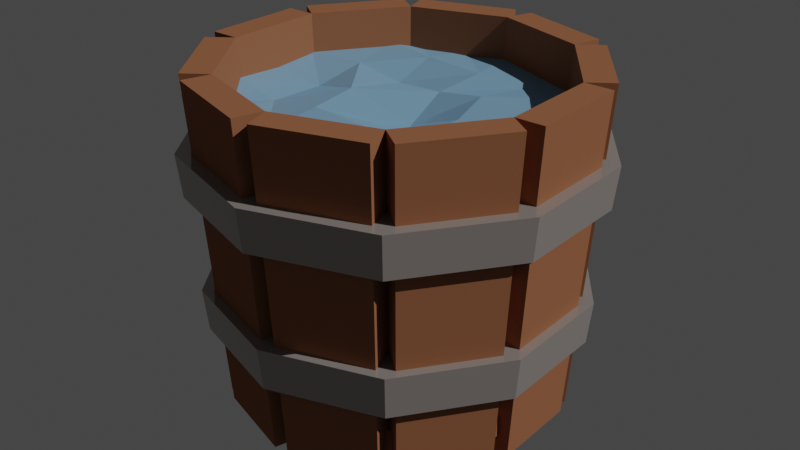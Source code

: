 # Source: water_element.blend  (saved by Blender 2.92.15; exported with 4.5.12 LTS)
import bpy
from mathutils import Matrix  # noqa: F401  (used for matrix-valued properties, if any)

bpy.ops.wm.read_factory_settings(use_empty=True)
scene = bpy.context.scene
scene.name = 'Scene'

# ---- collections
col_collection = bpy.data.collections.new('Collection'); scene.collection.children.link(col_collection)

# ---- materials (node trees are filled in below, after node groups)
mat_wood = bpy.data.materials.new('Wood')
mat_wood.diffuse_color = (0.2957, 0.1329, 0.08004, 1.0)
mat_metal = bpy.data.materials.new('Metal')
mat_metal.diffuse_color = (0.3801, 0.3411, 0.3158, 1.0)
mat_water = bpy.data.materials.new('Water')
mat_water.diffuse_color = (0.2267, 0.4226, 0.6095, 1.0)

# ---- material node trees
mat_wood.use_nodes = True; mat_wood.node_tree.nodes.clear()
_N = mat_wood.node_tree.nodes; _L = mat_wood.node_tree.links
n0 = _N.new('ShaderNodeOutputMaterial'); n0.name = 'Material Output'; n0.location = (300, 300)
n1 = _N.new('ShaderNodeBsdfPrincipled'); n1.name = 'Principled BSDF'; n1.location = (10, 300)
n1.distribution = 'GGX'
n1.subsurface_method = 'BURLEY'
n1.inputs[0].default_value = (0.2957, 0.1208, 0.06043, 1.0)
n1.inputs[3].default_value = 1.45
n1.inputs[13].default_value = 0.0
n1.inputs[27].default_value = (0.0, 0.0, 0.0, 1.0)
n1.inputs[28].default_value = 1.0
_L.new(n1.outputs[0], n0.inputs[0])
n0.is_active_output = True
mat_metal.use_nodes = True; mat_metal.node_tree.nodes.clear()
_N = mat_metal.node_tree.nodes; _L = mat_metal.node_tree.links
n0 = _N.new('ShaderNodeOutputMaterial'); n0.name = 'Material Output'; n0.location = (300, 300)
n1 = _N.new('ShaderNodeBsdfPrincipled'); n1.name = 'Principled BSDF'; n1.location = (10, 300)
n1.distribution = 'GGX'
n1.subsurface_method = 'BURLEY'
n1.inputs[0].default_value = (0.3801, 0.3411, 0.3158, 1.0)
n1.inputs[1].default_value = 0.3911
n1.inputs[2].default_value = 0.1
n1.inputs[3].default_value = 1.45
n1.inputs[27].default_value = (0.0, 0.0, 0.0, 1.0)
n1.inputs[28].default_value = 1.0
_L.new(n1.outputs[0], n0.inputs[0])
n0.is_active_output = True
mat_water.use_nodes = True; mat_water.node_tree.nodes.clear()
_N = mat_water.node_tree.nodes; _L = mat_water.node_tree.links
n0 = _N.new('ShaderNodeOutputMaterial'); n0.name = 'Material Output'; n0.location = (300, 300)
n1 = _N.new('ShaderNodeBsdfPrincipled'); n1.name = 'Principled BSDF'; n1.location = (10, 300)
n1.distribution = 'GGX'
n1.subsurface_method = 'BURLEY'
n1.inputs[0].default_value = (0.2267, 0.4226, 0.6095, 1.0)
n1.inputs[1].default_value = 0.2
n1.inputs[2].default_value = 0.04
n1.inputs[3].default_value = 1.45
n1.inputs[13].default_value = 0.0
n1.inputs[27].default_value = (0.0, 0.0, 0.0, 1.0)
n1.inputs[28].default_value = 1.0
_L.new(n1.outputs[0], n0.inputs[0])
n0.is_active_output = True

# ---- world
world_world = bpy.data.worlds.new('World'); scene.world = world_world
world_world.use_nodes = True; world_world.node_tree.nodes.clear()
_N = world_world.node_tree.nodes; _L = world_world.node_tree.links
n0 = _N.new('ShaderNodeOutputWorld'); n0.name = 'World Output'; n0.location = (300, 300)
n1 = _N.new('ShaderNodeBackground'); n1.name = 'Background'; n1.location = (10, 300)
n1.inputs[0].default_value = (0.05088, 0.05088, 0.05088, 1.0)
_L.new(n1.outputs[0], n0.inputs[0])
n0.is_active_output = True
world_world.color = (0.05088, 0.05088, 0.05088)
world_world.use_sun_shadow = False
world_world.sun_shadow_jitter_overblur = 0.0

# ---- lights
light_sun = bpy.data.lights.new('Sun', 'SUN')
light_sun.transmission_factor = 0.0
light_sun.energy = 2.32
light_sun.shadow_soft_size = 0.125

# ---- meshes
me_cube_004 = bpy.data.meshes.new('Cube.004')
me_cube_004.from_pydata([(-0.9152, -0.2852, -0.7561), (0.003193, -0.8815, -0.7561), (-0.928, 0.278, -0.7561), (0.003193, 0.9056, -0.7561), (-0.5917, 0.6899, -0.7561), (0.5981, -0.7358, -0.7561), (-0.5917, -0.7583, -0.7561), (0.5981, 0.7125, -0.7561), (0.9344, -0.3239, -0.7561), (0.9216, 0.2394, -0.7561), (0.5814, 0.7479, -0.8713), (0.5814, -0.768, -0.8713), (0.02665, -0.9547, -0.8713), (0.02665, 0.9024, -0.8713), (-0.6083, 0.6578, -0.8713), (-0.928, 0.278, -0.8713), (-0.9152, -0.2852, -0.8713), (-0.6083, -0.7229, -0.8713), (0.6147, -0.7036, -0.8713), (0.6147, 0.6771, -0.8713), (-0.5751, -0.7937, -0.8713), (-0.02027, -0.9482, -0.8713), (-0.02027, 0.9088, -0.8713), (-0.5751, 0.7221, -0.8713), (0.9216, 0.2394, -0.8713), (0.9344, -0.3239, -0.8713), (-1.902e-09, 0.8775, -1.0), (0.0, 1.0, 1.0), (0.5158, 0.7099, -1.0), (0.5878, 0.809, 1.0), (0.8345, 0.2711, -1.0), (0.9511, 0.309, 1.0), (0.8345, -0.2711, -1.0), (0.9511, -0.309, 1.0), (0.5158, -0.7099, -1.0), (0.5878, -0.809, 1.0), (-7.861e-08, -0.8775, -1.0), (-8.742e-08, -1.0, 1.0), (-0.5158, -0.7099, -1.0), (-0.5878, -0.809, 1.0), (-0.8345, -0.2711, -1.0), (-0.9511, -0.309, 1.0), (-0.8345, 0.2711, -1.0), (-0.9511, 0.309, 1.0), (-0.5158, 0.7099, -1.0), (-0.5878, 0.809, 1.0), (0.04825, 1.026, -1.0), (0.05499, 1.169, 1.0), (0.6428, 0.9782, 1.0), (0.564, 0.8584, -1.0), (0.6421, 0.8017, -1.0), (0.7317, 0.9136, 1.0), (1.095, 0.4136, 1.0), (0.9608, 0.3629, -1.0), (0.9906, 0.2711, -1.0), (1.129, 0.309, 1.0), (1.129, -0.309, 1.0), (0.9906, -0.2711, -1.0), (0.9608, -0.3629, -1.0), (1.095, -0.4136, 1.0), (0.7317, -0.9136, 1.0), (0.6421, -0.8016, -1.0), (0.564, -0.8584, -1.0), (0.6428, -0.9782, 1.0), (0.05499, -1.169, 1.0), (0.04825, -1.026, -1.0), (-0.04825, -1.026, -1.0), (-0.05499, -1.169, 1.0), (-0.6428, -0.9782, 1.0), (-0.564, -0.8584, -1.0), (-0.6421, -0.8016, -1.0), (-0.7317, -0.9136, 1.0), (-1.095, -0.4136, 1.0), (-0.9608, -0.3629, -1.0), (-0.9906, -0.2711, -1.0), (-1.129, -0.309, 1.0), (-1.129, 0.309, 1.0), (-0.9906, 0.2711, -1.0), (-0.9608, 0.3629, -1.0), (-1.095, 0.4136, 1.0), (-0.7317, 0.9136, 1.0), (-0.6421, 0.8017, -1.0), (-0.564, 0.8584, -1.0), (-0.6428, 0.9782, 1.0), (-0.05499, 1.169, 1.0), (-0.04825, 1.026, -1.0), (-0.5851, 0.8053, 0.5753), (-2.765e-10, 1.231, 0.5753), (-0.9467, 0.3076, 0.5753), (0.7236, 0.996, 0.5753), (-0.9467, -0.3076, 0.5753), (1.171, 0.3804, 0.5753), (-0.5851, -0.8053, 0.5753), (1.171, -0.3804, 0.5753), (-8.201e-08, -0.9954, 0.5753), (0.7236, -0.996, 0.5753), (0.5851, -0.8053, 0.5753), (-1.079e-07, -1.231, 0.5753), (0.9467, -0.3076, 0.5753), (-0.7236, -0.996, 0.5753), (0.9467, 0.3076, 0.5753), (-1.171, -0.3804, 0.5753), (0.5851, 0.8053, 0.5753), (-1.171, 0.3804, 0.5753), (5.009e-09, 0.9954, 0.5753), (-0.7236, 0.996, 0.5753), (-0.7072, -0.9734, 0.3173), (-0.5718, -0.787, 0.3173), (0.7072, 0.9734, 0.3173), (4.275e-15, 1.203, 0.3173), (-1.144, -0.3718, 0.3173), (-0.9252, -0.3006, 0.3173), (-0.7072, 0.9734, 0.3173), (-0.5718, 0.787, 0.3173), (1.144, 0.3718, 0.3173), (0.9252, 0.3006, 0.3173), (0.5718, 0.787, 0.3173), (5.166e-09, 0.9728, 0.3173), (1.144, -0.3718, 0.3173), (0.9252, -0.3006, 0.3173), (-7.988e-08, -0.9728, 0.3173), (-1.052e-07, -1.203, 0.3173), (0.7072, -0.9734, 0.3173), (0.5718, -0.787, 0.3173), (-0.9252, 0.3006, 0.3173), (-1.144, 0.3718, 0.3173), (-0.5484, 0.7548, -0.27), (-2.592e-10, 1.154, -0.27), (-0.8873, 0.2883, -0.27), (0.6783, 0.9336, -0.27), (-0.8873, -0.2883, -0.27), (1.098, 0.3566, -0.27), (-0.5484, -0.7548, -0.27), (1.098, -0.3566, -0.27), (-7.687e-08, -0.933, -0.27), (0.6783, -0.9336, -0.27), (0.5484, -0.7548, -0.27), (-1.011e-07, -1.154, -0.27), (0.8873, -0.2883, -0.27), (-0.6783, -0.9336, -0.27), (0.8873, 0.2883, -0.27), (-1.098, -0.3566, -0.27), (0.5484, 0.7548, -0.27), (-1.098, 0.3566, -0.27), (4.695e-09, 0.933, -0.27), (-0.6783, 0.9336, -0.27), (-0.6629, -0.9124, -0.528), (-0.536, -0.7377, -0.528), (0.6629, 0.9124, -0.528), (4.007e-15, 1.128, -0.528), (-1.073, -0.3485, -0.528), (-0.8672, -0.2818, -0.528), (-0.6629, 0.9124, -0.528), (-0.536, 0.7377, -0.528), (1.073, 0.3485, -0.528), (0.8672, 0.2818, -0.528), (0.536, 0.7377, -0.528), (4.842e-09, 0.9119, -0.528), (1.073, -0.3485, -0.528), (0.8672, -0.2818, -0.528), (-7.488e-08, -0.9119, -0.528), (-9.86e-08, -1.128, -0.528), (0.6629, -0.9124, -0.528), (0.536, -0.7377, -0.528), (-0.8672, 0.2818, -0.528), (-1.073, 0.3485, -0.528), (-0.9504, 0.3041, 0.7626), (-0.9619, -0.006171, 0.7502), (-0.9439, -0.3053, 0.7652), (-0.2984, -0.9943, 0.7129), (0.004691, -0.9848, 0.7139), (0.349, -1.008, 0.7353), (0.944, -0.3067, 0.7402), (0.9974, -0.006099, 0.732), (0.9423, 0.3097, 0.7633), (0.5386, 0.8565, 0.7177), (0.001939, 0.993, 0.741), (-0.2986, 1.002, 0.726), (-0.6756, -0.6583, 0.731), (-0.6578, -0.3157, 0.6953), (-0.6369, 0.03177, 0.6901), (-0.6152, 0.3629, 0.7502), (-0.6967, 0.7592, 0.7658), (-0.3502, -0.6702, 0.7042), (-0.3255, -0.324, 0.7416), (-0.3433, -0.0166, 0.7591), (-0.3101, 0.3666, 0.6934), (-0.3323, 0.6738, 0.7654), (-0.0116, -0.7024, 0.7415), (0.01617, -0.3321, 0.7237), (0.1007, -0.02764, 0.6506), (0.01092, 0.337, 0.7195), (0.05471, 0.6568, 0.7539), (0.338, -0.6589, 0.711), (0.3605, -0.3679, 0.7331), (0.3938, 0.006882, 0.7492), (0.306, 0.329, 0.7637), (0.3594, 0.6738, 0.7243), (0.582, -0.806, 0.7486), (0.7336, -0.3282, 0.7397), (0.6591, 0.007969, 0.7442), (0.6993, 0.3301, 0.7557), (0.6821, 0.6691, 0.7461), (-0.5006, 0.8329, 0.7408), (-0.5841, -0.7964, 0.7189), (-0.8457, -0.53, 0.7139), (0.8556, -0.5008, 0.7415), (0.8393, 0.484, 0.7563)], [], [(1, 5, 7, 3), (4, 2, 0, 6), (3, 4, 6, 1), (5, 8, 9, 7), (12, 13, 10, 11), (14, 17, 16, 15), (22, 21, 20, 23), (18, 19, 24, 25), (4, 14, 15, 2), (6, 17, 14, 4), (0, 16, 17, 6), (8, 25, 24, 9), (7, 19, 18, 5), (9, 24, 19, 7), (2, 15, 16, 0), (1, 21, 22, 3), (1, 12, 11, 5), (4, 23, 20, 6), (6, 20, 21, 1), (5, 11, 10, 7), (5, 18, 25, 8), (3, 22, 23, 4), (3, 13, 12, 1), (7, 10, 13, 3), (33, 31, 30, 32), (31, 29, 28, 30), (29, 27, 26, 28), (27, 45, 44, 26), (45, 43, 42, 44), (43, 41, 40, 42), (37, 35, 34, 36), (41, 39, 38, 40), (39, 37, 36, 38), (35, 33, 32, 34), (46, 47, 48, 49), (27, 47, 46, 26), (29, 48, 47, 27), (28, 49, 48, 29), (26, 46, 49, 28), (50, 51, 52, 53), (29, 51, 50, 28), (31, 52, 51, 29), (30, 53, 52, 31), (28, 50, 53, 30), (54, 55, 56, 57), (31, 55, 54, 30), (33, 56, 55, 31), (32, 57, 56, 33), (30, 54, 57, 32), (58, 59, 60, 61), (33, 59, 58, 32), (35, 60, 59, 33), (34, 61, 60, 35), (32, 58, 61, 34), (62, 63, 64, 65), (35, 63, 62, 34), (37, 64, 63, 35), (36, 65, 64, 37), (34, 62, 65, 36), (66, 67, 68, 69), (37, 67, 66, 36), (39, 68, 67, 37), (38, 69, 68, 39), (36, 66, 69, 38), (70, 71, 72, 73), (39, 71, 70, 38), (41, 72, 71, 39), (40, 73, 72, 41), (38, 70, 73, 40), (74, 75, 76, 77), (41, 75, 74, 40), (43, 76, 75, 41), (42, 77, 76, 43), (40, 74, 77, 42), (78, 79, 80, 81), (43, 79, 78, 42), (45, 80, 79, 43), (44, 81, 80, 45), (42, 78, 81, 44), (82, 83, 84, 85), (45, 83, 82, 44), (27, 84, 83, 45), (26, 85, 84, 27), (44, 82, 85, 26), (99, 97, 94, 92), (103, 101, 90, 88), (105, 103, 88, 86), (87, 105, 86, 104), (91, 89, 102, 100), (93, 91, 100, 98), (89, 87, 104, 102), (95, 93, 98, 96), (97, 95, 96, 94), (101, 99, 92, 90), (106, 107, 120, 121), (125, 124, 111, 110), (112, 113, 124, 125), (109, 117, 113, 112), (114, 115, 116, 108), (118, 119, 115, 114), (108, 116, 117, 109), (122, 123, 119, 118), (121, 120, 123, 122), (110, 111, 107, 106), (92, 107, 111, 90), (95, 122, 118, 93), (105, 112, 125, 103), (94, 120, 107, 92), (104, 117, 116, 102), (91, 114, 108, 89), (101, 110, 106, 99), (86, 113, 117, 104), (96, 123, 120, 94), (97, 121, 122, 95), (87, 109, 112, 105), (98, 119, 123, 96), (88, 124, 113, 86), (93, 118, 114, 91), (103, 125, 110, 101), (89, 108, 109, 87), (90, 111, 124, 88), (100, 115, 119, 98), (99, 106, 121, 97), (102, 116, 115, 100), (139, 137, 134, 132), (143, 141, 130, 128), (145, 143, 128, 126), (127, 145, 126, 144), (131, 129, 142, 140), (133, 131, 140, 138), (129, 127, 144, 142), (135, 133, 138, 136), (137, 135, 136, 134), (141, 139, 132, 130), (146, 147, 160, 161), (165, 164, 151, 150), (152, 153, 164, 165), (149, 157, 153, 152), (154, 155, 156, 148), (158, 159, 155, 154), (148, 156, 157, 149), (162, 163, 159, 158), (161, 160, 163, 162), (150, 151, 147, 146), (132, 147, 151, 130), (135, 162, 158, 133), (145, 152, 165, 143), (134, 160, 147, 132), (144, 157, 156, 142), (131, 154, 148, 129), (141, 150, 146, 139), (126, 153, 157, 144), (136, 163, 160, 134), (137, 161, 162, 135), (127, 149, 152, 145), (138, 159, 163, 136), (128, 164, 153, 126), (133, 158, 154, 131), (143, 165, 150, 141), (129, 148, 149, 127), (130, 151, 164, 128), (140, 155, 159, 138), (139, 146, 161, 137), (142, 156, 155, 140), (187, 203, 182), (192, 177, 187), (192, 175, 176), (202, 175, 197), (168, 180, 167), (180, 166, 167), (183, 179, 178), (179, 185, 180), (185, 181, 180), (181, 187, 182), (169, 188, 183), (183, 189, 184), (184, 190, 185), (185, 191, 186), (186, 192, 187), (170, 193, 188), (193, 189, 188), (194, 190, 189), (190, 196, 191), (191, 197, 192), (171, 198, 193), (193, 199, 194), (194, 200, 195), (195, 201, 196), (196, 202, 197), (172, 200, 199), (173, 201, 200), (201, 207, 202), (187, 177, 203), (192, 176, 177), (192, 197, 175), (168, 179, 180), (180, 181, 166), (166, 181, 182), (183, 184, 179), (179, 184, 185), (185, 186, 181), (181, 186, 187), (169, 170, 188), (183, 188, 189), (184, 189, 190), (185, 190, 191), (186, 191, 192), (170, 171, 193), (193, 194, 189), (194, 195, 190), (190, 195, 196), (191, 196, 197), (193, 198, 199), (194, 199, 200), (195, 200, 201), (196, 201, 202), (172, 173, 200), (173, 174, 201), (201, 174, 207), (178, 204, 183), (168, 205, 179), (205, 178, 179), (204, 169, 183), (198, 206, 199), (206, 172, 199)])
me_cube_004.polygons.foreach_set('material_index', [0, 0, 0, 0, 0, 0, 0, 0, 0, 0, 0, 0, 0, 0, 0, 0, 0, 0, 0, 0, 0, 0, 0, 0, 0, 0, 0, 0, 0, 0, 0, 0, 0, 0, 0, 0, 0, 0, 0, 0, 0, 0, 0, 0, 0, 0, 0, 0, 0, 0, 0, 0, 0, 0, 0, 0, 0, 0, 0, 0, 0, 0, 0, 0, 0, 0, 0, 0, 0, 0, 0, 0, 0, 0, 0, 0, 0, 0, 0, 0, 0, 0, 0, 0, 1, 1, 1, 1, 1, 1, 1, 1, 1, 1, 1, 1, 1, 1, 1, 1, 1, 1, 1, 1, 1, 1, 1, 1, 1, 1, 1, 1, 1, 1, 1, 1, 1, 1, 1, 1, 1, 1, 1, 1, 1, 1, 1, 1, 1, 1, 1, 1, 1, 1, 1, 1, 1, 1, 1, 1, 1, 1, 1, 1, 1, 1, 1, 1, 1, 1, 1, 1, 1, 1, 1, 1, 1, 1, 1, 1, 1, 1, 1, 1, 2, 2, 2, 2, 2, 2, 2, 2, 2, 2, 2, 2, 2, 2, 2, 2, 2, 2, 2, 2, 2, 2, 2, 2, 2, 2, 2, 2, 2, 2, 2, 2, 2, 2, 2, 2, 2, 2, 2, 2, 2, 2, 2, 2, 2, 2, 2, 2, 2, 2, 2, 2, 2, 2, 2, 2, 2, 2, 2, 2, 2])
_uv = me_cube_004.uv_layers.new(name='UVMap')
_uv.uv.foreach_set('vector', [0.7244, 0.6124, 0.7093, 0.5439, 0.5434, 0.5401, 0.5197, 0.6078, 0.5429, 0.6765, 0.5892, 0.7161, 0.6537, 0.7161, 0.7088, 0.6803, 0.5197, 0.6078, 0.5429, 0.6765, 0.7088, 0.6803, 0.7244, 0.6124, 0.7093, 0.5439, 0.663, 0.5043, 0.5985, 0.5043, 0.5434, 0.5401, 0.5172, 0.7528, 0.5172, 0.5401, 0.4536, 0.5578, 0.4536, 0.7315, 0.761, 0.8916, 0.761, 0.7335, 0.7259, 0.7836, 0.7244, 0.8481, 0.8625, 0.5043, 0.8625, 0.7171, 0.9261, 0.6994, 0.9261, 0.5257, 0.8318, 0.8919, 0.8318, 0.7338, 0.7967, 0.7839, 0.7952, 0.8484, 0.2451, 0.7711, 0.2319, 0.7752, 0.2319, 0.8319, 0.2451, 0.8319, 0.1259, 0.7697, 0.1127, 0.7719, 0.1127, 0.8993, 0.1259, 0.9034, 0.7921, 0.918, 0.7789, 0.9181, 0.7789, 0.976, 0.7921, 0.9798, 0.2319, 0.8319, 0.2187, 0.8319, 0.2187, 0.883, 0.2319, 0.883, 0.2187, 0.7711, 0.2055, 0.7732, 0.2055, 0.9006, 0.2187, 0.9047, 0.8288, 0.8919, 0.8156, 0.892, 0.8156, 0.9499, 0.8288, 0.9538, 0.2451, 0.8319, 0.2319, 0.8319, 0.2319, 0.883, 0.2451, 0.883, 0.09953, 0.7775, 0.08634, 0.7697, 0.08634, 0.9411, 0.09953, 0.9424, 0.08634, 0.7749, 0.07313, 0.7697, 0.07305, 0.8246, 0.08625, 0.8287, 0.07297, 0.83, 0.05977, 0.8259, 0.05986, 0.9658, 0.07305, 0.9637, 0.7582, 0.8916, 0.7449, 0.8954, 0.7448, 0.9573, 0.7582, 0.9551, 0.08625, 0.8287, 0.07305, 0.8246, 0.07314, 0.9645, 0.08634, 0.9624, 0.2319, 0.7711, 0.2187, 0.7752, 0.2187, 0.8319, 0.2319, 0.8319, 0.07305, 0.7697, 0.05985, 0.771, 0.05977, 0.8259, 0.07297, 0.83, 0.1127, 0.7711, 0.09953, 0.7697, 0.09953, 0.9411, 0.1127, 0.936, 0.9258, 0.89, 0.9125, 0.8939, 0.9126, 0.9557, 0.9258, 0.9581, 0.3253, 0.7692, 0.2683, 0.7693, 0.2797, 0.5401, 0.3297, 0.5401, 0.8505, 0.2292, 0.7832, 0.229, 0.7832, 0.0, 0.8423, 0.0001221, 0.7832, 0.229, 0.7158, 0.2292, 0.7241, 0.0001221, 0.7832, 0.0, 0.7158, 0.2292, 0.6583, 0.2291, 0.6541, 0.0, 0.7045, 5.209e-05, 0.6583, 0.2291, 0.5875, 0.2291, 0.5919, 0.0, 0.6541, 0.0, 0.5875, 0.2291, 0.5305, 0.2292, 0.5419, 5.209e-05, 0.5919, 0.0, 0.4536, 0.7693, 0.3961, 0.7692, 0.3919, 0.5401, 0.4423, 0.5401, 0.1347, 0.7697, 0.06737, 0.7692, 0.06734, 0.5405, 0.1264, 0.5409, 0.06737, 0.7692, 0.0, 0.7697, 0.008231, 0.5409, 0.06734, 0.5405, 0.3961, 0.7692, 0.3253, 0.7692, 0.3297, 0.5401, 0.3919, 0.5401, 0.8042, 0.2749, 0.8115, 0.5043, 0.7441, 0.5043, 0.7451, 0.2749, 0.9842, 0.9645, 0.9649, 0.9654, 0.9673, 0.7359, 0.9842, 0.735, 0.7244, 0.8916, 0.7448, 0.8916, 0.7448, 0.9625, 0.7244, 0.9625, 0.976, 0.5043, 0.959, 0.5033, 0.9567, 0.2736, 0.976, 0.2748, 0.761, 0.918, 0.7789, 0.918, 0.7789, 0.9801, 0.761, 0.9801, 0.8616, 0.5043, 0.8625, 0.7338, 0.7952, 0.7338, 0.8025, 0.5043, 0.9455, 0.9646, 0.9261, 0.9658, 0.9285, 0.7361, 0.9455, 0.735, 0.8922, 0.89, 0.9125, 0.89, 0.9125, 0.9608, 0.8922, 0.9608, 0.9658, 0.7347, 0.9488, 0.7339, 0.9464, 0.5043, 0.9658, 0.5053, 0.5011, 0.9808, 0.4833, 0.9808, 0.4833, 0.9186, 0.5011, 0.9186, 0.5837, 0.9455, 0.5768, 0.7161, 0.6338, 0.7175, 0.6338, 0.9467, 0.9925, 0.5031, 0.976, 0.5039, 0.978, 0.2744, 0.9925, 0.2736, 0.3781, 0.9741, 0.3578, 0.9741, 0.3578, 0.9033, 0.3781, 0.9033, 0.4505, 0.9996, 0.4361, 0.9989, 0.4341, 0.7693, 0.4505, 0.7701, 0.2451, 0.9127, 0.263, 0.9127, 0.263, 0.9748, 0.2451, 0.9748, 0.7908, 0.5043, 0.7952, 0.7335, 0.7244, 0.7335, 0.7287, 0.5043, 0.9382, 0.2296, 0.9178, 0.2307, 0.9203, 0.00104, 0.9382, 0.0, 0.2451, 0.7711, 0.2655, 0.7711, 0.2655, 0.8419, 0.2451, 0.8419, 0.9464, 0.735, 0.9286, 0.734, 0.9261, 0.5043, 0.9464, 0.5055, 0.8318, 0.9183, 0.8497, 0.9183, 0.8497, 0.9804, 0.8318, 0.9804, 0.263, 0.5405, 0.263, 0.7697, 0.2055, 0.7711, 0.2125, 0.5417, 0.2006, 0.999, 0.1841, 0.9997, 0.1861, 0.7702, 0.2006, 0.7696, 0.02039, 0.8954, 0.04077, 0.8954, 0.04077, 0.9662, 0.02039, 0.9662, 0.1512, 0.9997, 0.1367, 0.9991, 0.1347, 0.7696, 0.1512, 0.7703, 0.2187, 0.9669, 0.2008, 0.9669, 0.2008, 0.9047, 0.2187, 0.9047, 0.8588, 0.2292, 0.8505, 0.0, 0.9178, 8.917e-05, 0.9178, 0.2293, 0.9852, 0.7337, 0.9658, 0.7347, 0.9682, 0.5052, 0.9852, 0.5043, 0.2391, 0.9538, 0.2187, 0.9538, 0.2187, 0.883, 0.2391, 0.883, 0.9769, 0.2307, 0.9599, 0.2297, 0.9576, 0.0, 0.9769, 0.001174, 0.05866, 0.9575, 0.04077, 0.9575, 0.04077, 0.8954, 0.05866, 0.8954, 0.8788, 0.2749, 0.8788, 0.5041, 0.8115, 0.5042, 0.8197, 0.2749, 0.9576, 0.2296, 0.9382, 0.2307, 0.9406, 0.001035, 0.9576, 0.0, 0.0, 0.8954, 0.02039, 0.8954, 0.02039, 0.9662, 0.0, 0.9662, 0.9649, 0.9654, 0.9479, 0.9646, 0.9455, 0.735, 0.9649, 0.736, 0.298, 0.9247, 0.3159, 0.9247, 0.3159, 0.9868, 0.298, 0.9868, 0.5267, 0.9455, 0.5197, 0.7161, 0.5768, 0.7175, 0.5768, 0.9467, 0.1841, 0.999, 0.1676, 0.9997, 0.1696, 0.7702, 0.1841, 0.7696, 0.7952, 0.8919, 0.8156, 0.8919, 0.8156, 0.9627, 0.7952, 0.9627, 0.4341, 0.9993, 0.4196, 0.9987, 0.4176, 0.7693, 0.4341, 0.7699, 0.3972, 0.9654, 0.3793, 0.9654, 0.3793, 0.9033, 0.3972, 0.9033, 0.2011, 0.5405, 0.2055, 0.7696, 0.1347, 0.7696, 0.1389, 0.5405, 0.9567, 0.5031, 0.9363, 0.5043, 0.9388, 0.2746, 0.9567, 0.2736, 0.2451, 0.8419, 0.2655, 0.8419, 0.2655, 0.9127, 0.2451, 0.9127, 0.2661, 0.5128, 0.2483, 0.5118, 0.2458, 0.2821, 0.2661, 0.2833, 0.1127, 0.9034, 0.1306, 0.9034, 0.1306, 0.9655, 0.1127, 0.9655, 0.9363, 0.2736, 0.9363, 0.5028, 0.8788, 0.5042, 0.8859, 0.2748, 0.9934, 0.2295, 0.9769, 0.2304, 0.9789, 0.0007756, 0.9934, 0.0, 0.3972, 0.9033, 0.4176, 0.9033, 0.4176, 0.9741, 0.3972, 0.9741, 0.1676, 1.0, 0.1532, 0.9992, 0.1512, 0.7696, 0.1676, 0.7705, 0.519, 0.9808, 0.5011, 0.9808, 0.5011, 0.9186, 0.519, 0.9186, 0.217, 0.2551, 0.2683, 0.1846, 0.2426, 0.1763, 0.2012, 0.2333, 0.05124, 0.2551, 0.1341, 0.2821, 0.1341, 0.2551, 0.06711, 0.2333, 0.0, 0.1846, 0.05124, 0.2551, 0.06711, 0.2333, 0.02569, 0.1763, 0.0, 0.09746, 0.0, 0.1846, 0.02569, 0.1763, 0.02569, 0.1058, 0.1341, 0.0, 0.05124, 0.02694, 0.06711, 0.04879, 0.1341, 0.02701, 0.217, 0.02694, 0.1341, 0.0, 0.1341, 0.02701, 0.2012, 0.04879, 0.05124, 0.02694, 0.0, 0.09746, 0.02569, 0.1058, 0.06711, 0.04879, 0.2683, 0.09746, 0.217, 0.02694, 0.2012, 0.04879, 0.2426, 0.1058, 0.2683, 0.1846, 0.2683, 0.09746, 0.2426, 0.1058, 0.2426, 0.1763, 0.1341, 0.2821, 0.217, 0.2551, 0.2012, 0.2333, 0.1341, 0.2551, 0.2683, 0.1804, 0.2934, 0.1723, 0.2934, 0.1034, 0.2683, 0.09525, 0.3994, 0.2757, 0.3994, 0.2493, 0.3339, 0.228, 0.3184, 0.2494, 0.4804, 0.2494, 0.4649, 0.228, 0.3994, 0.2493, 0.3994, 0.2757, 0.5305, 0.1804, 0.5054, 0.1723, 0.4649, 0.228, 0.4804, 0.2494, 0.4804, 0.02633, 0.4649, 0.04768, 0.5054, 0.1034, 0.5305, 0.09525, 0.3994, 0.0, 0.3994, 0.02639, 0.4649, 0.04768, 0.4804, 0.02633, 0.5305, 0.09525, 0.5054, 0.1034, 0.5054, 0.1723, 0.5305, 0.1804, 0.3184, 0.02633, 0.3339, 0.04768, 0.3994, 0.02639, 0.3994, 0.0, 0.2683, 0.09525, 0.2934, 0.1034, 0.3339, 0.04768, 0.3184, 0.02633, 0.3184, 0.2494, 0.3339, 0.228, 0.2934, 0.1723, 0.2683, 0.1804, 0.3879, 0.8363, 0.4174, 0.8363, 0.4176, 0.7708, 0.388, 0.7693, 0.6339, 0.8734, 0.6634, 0.8725, 0.6634, 0.7873, 0.6339, 0.7863, 0.6635, 0.8734, 0.693, 0.8725, 0.693, 0.7873, 0.6635, 0.7863, 0.388, 0.9033, 0.4176, 0.9018, 0.4174, 0.8363, 0.3879, 0.8363, 0.3583, 0.9033, 0.3879, 0.9018, 0.3874, 0.8363, 0.3578, 0.8363, 0.298, 0.7693, 0.2684, 0.7711, 0.2683, 0.8522, 0.2978, 0.8522, 0.5134, 0.7528, 0.4839, 0.7547, 0.4833, 0.8357, 0.5127, 0.8357, 0.8318, 0.791, 0.8614, 0.7918, 0.8615, 0.7359, 0.8319, 0.7338, 0.761, 0.7907, 0.7906, 0.7915, 0.7907, 0.7356, 0.7611, 0.7335, 0.6338, 0.9443, 0.6633, 0.9417, 0.6634, 0.8725, 0.6339, 0.8734, 0.6634, 0.9443, 0.693, 0.9417, 0.693, 0.8725, 0.6635, 0.8734, 0.761, 0.8612, 0.7906, 0.8604, 0.7906, 0.7915, 0.761, 0.7907, 0.8318, 0.8615, 0.8614, 0.8607, 0.8614, 0.7918, 0.8318, 0.791, 0.6339, 0.7863, 0.6634, 0.7873, 0.6633, 0.7187, 0.6338, 0.7161, 0.6635, 0.7863, 0.693, 0.7873, 0.693, 0.7187, 0.6634, 0.7161, 0.2978, 0.8522, 0.2683, 0.8522, 0.2684, 0.9332, 0.298, 0.9351, 0.8319, 0.9183, 0.8615, 0.9162, 0.8614, 0.8607, 0.8318, 0.8615, 0.7611, 0.918, 0.7907, 0.9159, 0.7906, 0.8604, 0.761, 0.8612, 0.5127, 0.8357, 0.4833, 0.8357, 0.4839, 0.9168, 0.5134, 0.9186, 0.3578, 0.8363, 0.3874, 0.8363, 0.3879, 0.7708, 0.3583, 0.7693, 0.5197, 0.4487, 0.5197, 0.367, 0.4957, 0.3749, 0.4957, 0.4409, 0.394, 0.5401, 0.4717, 0.5148, 0.4568, 0.4944, 0.394, 0.5148, 0.3163, 0.5148, 0.394, 0.5401, 0.394, 0.5148, 0.3312, 0.4944, 0.2683, 0.4487, 0.3163, 0.5148, 0.3312, 0.4944, 0.2924, 0.4409, 0.3163, 0.3009, 0.2683, 0.367, 0.2924, 0.3749, 0.3312, 0.3214, 0.394, 0.2757, 0.3163, 0.3009, 0.3312, 0.3214, 0.394, 0.301, 0.2683, 0.367, 0.2683, 0.4487, 0.2924, 0.4409, 0.2924, 0.3749, 0.4717, 0.3009, 0.394, 0.2757, 0.394, 0.301, 0.4568, 0.3214, 0.5197, 0.367, 0.4717, 0.3009, 0.4568, 0.3214, 0.4957, 0.3749, 0.4717, 0.5148, 0.5197, 0.4487, 0.4957, 0.4409, 0.4568, 0.4944, 0.1229, 0.5405, 0.1229, 0.5158, 0.06148, 0.4958, 0.04694, 0.5158, 0.2458, 0.4512, 0.2222, 0.4436, 0.1843, 0.4958, 0.1988, 0.5158, 0.2458, 0.3714, 0.2222, 0.379, 0.2222, 0.4436, 0.2458, 0.4512, 0.1988, 0.3068, 0.1843, 0.3268, 0.2222, 0.379, 0.2458, 0.3714, 0.04694, 0.3068, 0.06148, 0.3268, 0.1229, 0.3068, 0.1229, 0.2821, 0.0, 0.3714, 0.02353, 0.379, 0.06148, 0.3268, 0.04694, 0.3068, 0.1229, 0.2821, 0.1229, 0.3068, 0.1843, 0.3268, 0.1988, 0.3068, 0.0, 0.4512, 0.02353, 0.4436, 0.02353, 0.379, 0.0, 0.3714, 0.04694, 0.5158, 0.06148, 0.4958, 0.02353, 0.4436, 0.0, 0.4512, 0.1988, 0.5158, 0.1843, 0.4958, 0.1229, 0.5158, 0.1229, 0.5405, 0.03007, 0.8326, 0.05965, 0.8326, 0.05977, 0.7712, 0.0302, 0.7697, 0.8921, 0.7834, 0.8625, 0.7844, 0.8625, 0.8642, 0.8921, 0.8652, 0.7226, 0.7824, 0.693, 0.7834, 0.693, 0.8632, 0.7226, 0.8641, 0.0302, 0.8954, 0.05977, 0.894, 0.05965, 0.8326, 0.03007, 0.8326, 0.0004808, 0.8954, 0.03007, 0.894, 0.0296, 0.8325, 0.0, 0.8325, 0.3578, 0.7693, 0.3282, 0.771, 0.3281, 0.847, 0.3576, 0.847, 0.3281, 0.7693, 0.2986, 0.771, 0.298, 0.8469, 0.3275, 0.8469, 0.4536, 0.8065, 0.4832, 0.8072, 0.4833, 0.7548, 0.4537, 0.7528, 0.8922, 0.7707, 0.9217, 0.7715, 0.9218, 0.719, 0.8922, 0.7171, 0.8922, 0.7171, 0.8626, 0.7195, 0.8625, 0.7844, 0.8921, 0.7834, 0.7226, 0.7161, 0.6931, 0.7185, 0.693, 0.7834, 0.7226, 0.7824, 0.8922, 0.8368, 0.9217, 0.836, 0.9217, 0.7715, 0.8922, 0.7707, 0.4536, 0.8726, 0.4832, 0.8718, 0.4832, 0.8072, 0.4536, 0.8065, 0.8921, 0.8652, 0.8625, 0.8642, 0.8626, 0.9285, 0.8922, 0.931, 0.7226, 0.8641, 0.693, 0.8632, 0.6931, 0.9275, 0.7226, 0.93, 0.3576, 0.847, 0.3281, 0.847, 0.3282, 0.9229, 0.3578, 0.9247, 0.4537, 0.9258, 0.4833, 0.9238, 0.4832, 0.8718, 0.4536, 0.8726, 0.8922, 0.89, 0.9218, 0.888, 0.9217, 0.836, 0.8922, 0.8368, 0.3275, 0.8469, 0.298, 0.8469, 0.2986, 0.9229, 0.3281, 0.9247, 0.0, 0.8325, 0.0296, 0.8325, 0.03007, 0.7712, 0.0004808, 0.7697, 0.5894, 0.4666, 0.5696, 0.4842, 0.5474, 0.4751, 0.6338, 0.466, 0.5922, 0.5043, 0.5894, 0.4666, 0.6338, 0.466, 0.6885, 0.4906, 0.6266, 0.5043, 0.7056, 0.4696, 0.6885, 0.4906, 0.6687, 0.469, 0.5228, 0.3523, 0.5568, 0.392, 0.5197, 0.3865, 0.5568, 0.392, 0.52, 0.4221, 0.5197, 0.3865, 0.5921, 0.3126, 0.5557, 0.3521, 0.5548, 0.3128, 0.5557, 0.3521, 0.5906, 0.3875, 0.5568, 0.392, 0.5906, 0.3875, 0.5581, 0.43, 0.5568, 0.392, 0.5581, 0.43, 0.5894, 0.4666, 0.5474, 0.4751, 0.5992, 0.2757, 0.631, 0.3101, 0.5921, 0.3126, 0.5921, 0.3126, 0.6329, 0.3526, 0.5937, 0.3524, 0.5937, 0.3524, 0.6415, 0.3878, 0.5906, 0.3875, 0.5906, 0.3875, 0.6299, 0.4292, 0.5931, 0.4315, 0.5931, 0.4315, 0.6338, 0.466, 0.5894, 0.4666, 0.6339, 0.2778, 0.6709, 0.3163, 0.631, 0.3101, 0.6709, 0.3163, 0.6329, 0.3526, 0.631, 0.3101, 0.6724, 0.3497, 0.6415, 0.3878, 0.6329, 0.3526, 0.6415, 0.3878, 0.6638, 0.4294, 0.6299, 0.4292, 0.6299, 0.4292, 0.6687, 0.469, 0.6338, 0.466, 0.6734, 0.2764, 0.6993, 0.3003, 0.6709, 0.3163, 0.6709, 0.3163, 0.715, 0.3556, 0.6724, 0.3497, 0.6724, 0.3497, 0.7053, 0.3938, 0.6749, 0.3928, 0.6749, 0.3928, 0.7088, 0.4309, 0.6638, 0.4294, 0.6638, 0.4294, 0.7056, 0.4696, 0.6687, 0.469, 0.739, 0.3588, 0.7053, 0.3938, 0.715, 0.3556, 0.7441, 0.3934, 0.7088, 0.4309, 0.7053, 0.3938, 0.7088, 0.4309, 0.7243, 0.449, 0.7056, 0.4696, 0.5894, 0.4666, 0.5922, 0.5043, 0.5696, 0.4842, 0.6338, 0.466, 0.6266, 0.5043, 0.5922, 0.5043, 0.6338, 0.466, 0.6687, 0.469, 0.6885, 0.4906, 0.5228, 0.3523, 0.5557, 0.3521, 0.5568, 0.392, 0.5568, 0.392, 0.5581, 0.43, 0.52, 0.4221, 0.52, 0.4221, 0.5581, 0.43, 0.5474, 0.4751, 0.5921, 0.3126, 0.5937, 0.3524, 0.5557, 0.3521, 0.5557, 0.3521, 0.5937, 0.3524, 0.5906, 0.3875, 0.5906, 0.3875, 0.5931, 0.4315, 0.5581, 0.43, 0.5581, 0.43, 0.5931, 0.4315, 0.5894, 0.4666, 0.5992, 0.2757, 0.6339, 0.2778, 0.631, 0.3101, 0.5921, 0.3126, 0.631, 0.3101, 0.6329, 0.3526, 0.5937, 0.3524, 0.6329, 0.3526, 0.6415, 0.3878, 0.5906, 0.3875, 0.6415, 0.3878, 0.6299, 0.4292, 0.5931, 0.4315, 0.6299, 0.4292, 0.6338, 0.466, 0.6339, 0.2778, 0.6734, 0.2764, 0.6709, 0.3163, 0.6709, 0.3163, 0.6724, 0.3497, 0.6329, 0.3526, 0.6724, 0.3497, 0.6749, 0.3928, 0.6415, 0.3878, 0.6415, 0.3878, 0.6749, 0.3928, 0.6638, 0.4294, 0.6299, 0.4292, 0.6638, 0.4294, 0.6687, 0.469, 0.6709, 0.3163, 0.6993, 0.3003, 0.715, 0.3556, 0.6724, 0.3497, 0.715, 0.3556, 0.7053, 0.3938, 0.6749, 0.3928, 0.7053, 0.3938, 0.7088, 0.4309, 0.6638, 0.4294, 0.7088, 0.4309, 0.7056, 0.4696, 0.739, 0.3588, 0.7441, 0.3934, 0.7053, 0.3938, 0.7441, 0.3934, 0.7367, 0.4294, 0.7088, 0.4309, 0.7088, 0.4309, 0.7367, 0.4294, 0.7243, 0.449, 0.5548, 0.3128, 0.5658, 0.2973, 0.5921, 0.3126, 0.5228, 0.3523, 0.5349, 0.3269, 0.5557, 0.3521, 0.5349, 0.3269, 0.5548, 0.3128, 0.5557, 0.3521, 0.5658, 0.2973, 0.5992, 0.2757, 0.5921, 0.3126, 0.6993, 0.3003, 0.7296, 0.3363, 0.715, 0.3556, 0.7296, 0.3363, 0.739, 0.3588, 0.715, 0.3556])
me_cube_004.materials.append(mat_wood)
me_cube_004.materials.append(mat_metal)
me_cube_004.materials.append(mat_water)
me_cube_004.use_remesh_fix_poles = True
me_cube_004.use_remesh_preserve_attributes = False
me_cube_004.use_mirror_vertex_groups = False
me_cube_004.update()

# ---- objects
ob_wasser_element = bpy.data.objects.new('wasser_element', me_cube_004)
ob_sun = bpy.data.objects.new('Sun', light_sun)

# ---- transforms, parenting, visibility, modifiers, constraints
ob_wasser_element.location = (0.0, 0.0, 0.0)
ob_wasser_element.lineart.crease_threshold = 0.0
ob_sun.location = (6.408, 2.868, 7.019)
ob_sun.rotation_euler = (-0.003792, 0.8144, 0.2798)
ob_sun.lineart.crease_threshold = 0.0

# ---- collection membership
col_collection.objects.link(ob_wasser_element)
col_collection.objects.link(ob_sun)

# ---- scene / render settings (as saved in the file)
scene.frame_start = 1; scene.frame_end = 250; scene.frame_set(1)
scene.render.engine = 'CYCLES'
scene.cycles.use_denoising = False
scene.cycles.samples = 128
scene.cycles.sampling_pattern = 'TABULATED_SOBOL'
scene.cycles.use_adaptive_sampling = False
scene.cycles.use_light_tree = False
scene.view_settings.view_transform = 'Filmic'
bpy.context.view_layer.update()

# ---- added for rendering (the .blend has no active camera): camera
cam_auto = bpy.data.cameras.new('AutoCamera')
cam_auto.lens = 50.0
cam_auto.sensor_width = 36.0
cam_auto.clip_end = 1000.0
ob_auto_camera = bpy.data.objects.new('AutoCamera', cam_auto)
scene.collection.objects.link(ob_auto_camera)
ob_auto_camera.location = (3.64804, -4.37764, 2.91843)
ob_auto_camera.rotation_euler = (1.09748, -7.21219e-08, 0.694738)
scene.camera = ob_auto_camera
bpy.context.view_layer.update()
